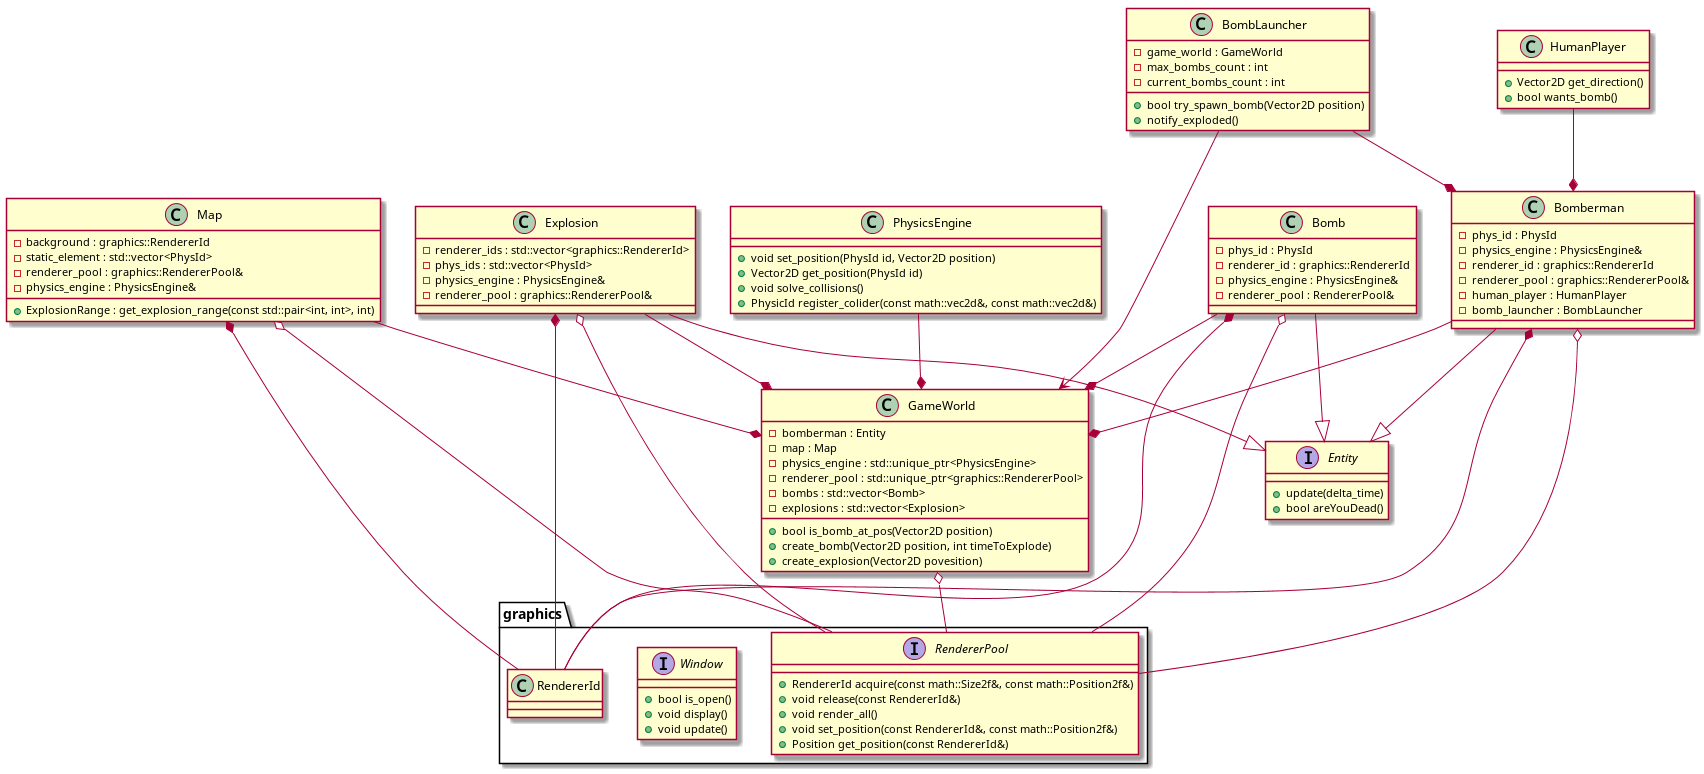

The diagram above was rendered by PlantUML. Its source (embedded in the PNG):
@startuml

namespace graphics{
  interface RendererPool{
    + RendererId acquire(const math::Size2f&, const math::Position2f&)
    + void release(const RendererId&)
    + void render_all()
    + void set_position(const RendererId&, const math::Position2f&)
    + Position get_position(const RendererId&)
  }
  interface Window{
    + bool is_open()
    + void display()
    + void update()
  }
  class RendererId
}

interface Entity {
+ update(delta_time)
+ bool areYouDead()
}

class Bomberman {
- phys_id : PhysId
- physics_engine : PhysicsEngine&
- renderer_id : graphics::RendererId
- renderer_pool : graphics::RendererPool&
- human_player : HumanPlayer
- bomb_launcher : BombLauncher
}
Bomberman o-- graphics.RendererPool
Bomberman *-- graphics.RendererId

class GameWorld {
- bomberman : Entity
- map : Map
- physics_engine : std::unique_ptr<PhysicsEngine>
- renderer_pool : std::unique_ptr<graphics::RendererPool>
- bombs : std::vector<Bomb>
- explosions : std::vector<Explosion>
+ bool is_bomb_at_pos(Vector2D position)
+ create_bomb(Vector2D position, int timeToExplode)
+ create_explosion(Vector2D povesition)
}
GameWorld o-down- graphics.RendererPool

class HumanPlayer {
+ Vector2D get_direction()
+ bool wants_bomb()
}

class BombLauncher {
- game_world : GameWorld
- max_bombs_count : int
- current_bombs_count : int
+ bool try_spawn_bomb(Vector2D position)
+ notify_exploded()
}

class Map {
- background : graphics::RendererId
- static_element : std::vector<PhysId>
- renderer_pool : graphics::RendererPool&
- physics_engine : PhysicsEngine&
+ ExplosionRange : get_explosion_range(const std::pair<int, int>, int)
}
Map o-- graphics.RendererPool
Map *-- graphics.RendererId

class PhysicsEngine{
+ void set_position(PhysId id, Vector2D position)
+ Vector2D get_position(PhysId id)
+ void solve_collisions()
+ PhysicId register_colider(const math::vec2d&, const math::vec2d&)
}

class Bomb {
- phys_id : PhysId
- renderer_id : graphics::RendererId
- physics_engine : PhysicsEngine&
- renderer_pool : RendererPool&
}
Bomb o-- graphics.RendererPool
Bomb *-- graphics.RendererId

class Explosion {
- renderer_ids : std::vector<graphics::RendererId>
- phys_ids : std::vector<PhysId>
- physics_engine : PhysicsEngine&
- renderer_pool : graphics::RendererPool&
}
Explosion o-- graphics.RendererPool
Explosion *-- graphics.RendererId

Bomberman --|> Entity
Bomb --|> Entity
Explosion --|> Entity

Bomberman --* GameWorld
Bomb --* GameWorld
Explosion --* GameWorld

HumanPlayer --* Bomberman

BombLauncher --> GameWorld
BombLauncher --* Bomberman

Map --* GameWorld

PhysicsEngine --* GameWorld

@enduml